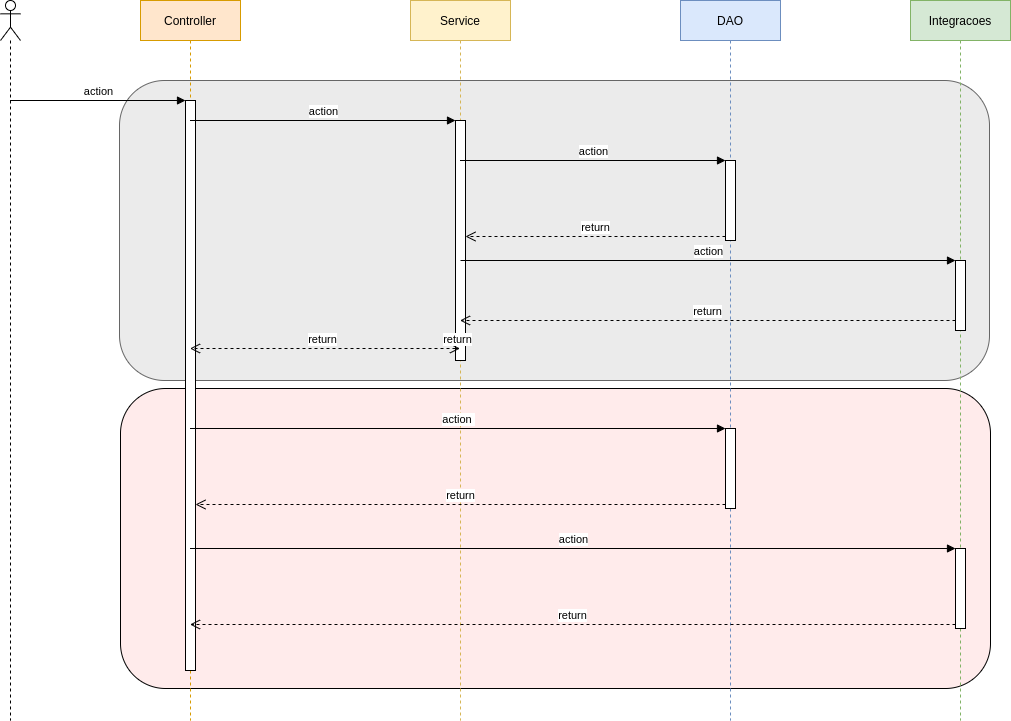

The diagram above was exported from draw.io. Its source (the exported page's mxGraphModel, read from the mxfile embedded in the PNG):
<mxGraphModel dx="1355" dy="725" grid="1" gridSize="10" guides="1" tooltips="1" connect="1" arrows="1" fold="1" page="1" pageScale="1" pageWidth="1169" pageHeight="826" background="#ffffff" math="0" shadow="0">
  <root>
    <mxCell id="0" />
    <mxCell id="1" parent="0" />
    <mxCell id="e0jOmVGvXsOyjHAMbLJH-85" value="" style="rounded=1;whiteSpace=wrap;html=1;fillColor=#EBEBEB;strokeColor=#666666;fontColor=#333333;" vertex="1" parent="1">
      <mxGeometry x="179" y="280" width="870" height="300" as="geometry" />
    </mxCell>
    <mxCell id="e0jOmVGvXsOyjHAMbLJH-81" value="" style="rounded=1;whiteSpace=wrap;html=1;fillColor=#FFEBEB;" vertex="1" parent="1">
      <mxGeometry x="180" y="588" width="870" height="300" as="geometry" />
    </mxCell>
    <mxCell id="e0jOmVGvXsOyjHAMbLJH-41" value="" style="shape=umlLifeline;participant=umlActor;perimeter=lifelinePerimeter;whiteSpace=wrap;html=1;container=1;collapsible=0;recursiveResize=0;verticalAlign=top;spacingTop=36;labelBackgroundColor=#ffffff;outlineConnect=0;" vertex="1" parent="1">
      <mxGeometry x="60" y="200" width="20" height="720" as="geometry" />
    </mxCell>
    <mxCell id="e0jOmVGvXsOyjHAMbLJH-42" value="Controller" style="shape=umlLifeline;perimeter=lifelinePerimeter;whiteSpace=wrap;html=1;container=1;collapsible=0;recursiveResize=0;outlineConnect=0;fillColor=#ffe6cc;strokeColor=#d79b00;" vertex="1" parent="1">
      <mxGeometry x="200" y="200" width="100" height="720" as="geometry" />
    </mxCell>
    <mxCell id="e0jOmVGvXsOyjHAMbLJH-46" value="" style="html=1;points=[];perimeter=orthogonalPerimeter;" vertex="1" parent="e0jOmVGvXsOyjHAMbLJH-42">
      <mxGeometry x="45" y="100" width="10" height="570" as="geometry" />
    </mxCell>
    <mxCell id="e0jOmVGvXsOyjHAMbLJH-43" value="Service" style="shape=umlLifeline;perimeter=lifelinePerimeter;whiteSpace=wrap;html=1;container=1;collapsible=0;recursiveResize=0;outlineConnect=0;fillColor=#fff2cc;strokeColor=#d6b656;" vertex="1" parent="1">
      <mxGeometry x="470" y="200" width="100" height="720" as="geometry" />
    </mxCell>
    <mxCell id="e0jOmVGvXsOyjHAMbLJH-50" value="" style="html=1;points=[];perimeter=orthogonalPerimeter;" vertex="1" parent="e0jOmVGvXsOyjHAMbLJH-43">
      <mxGeometry x="45" y="120" width="10" height="240" as="geometry" />
    </mxCell>
    <mxCell id="e0jOmVGvXsOyjHAMbLJH-69" value="return" style="html=1;verticalAlign=bottom;endArrow=open;dashed=1;endSize=8;exitX=0;exitY=0.95;" edge="1" source="e0jOmVGvXsOyjHAMbLJH-50" parent="e0jOmVGvXsOyjHAMbLJH-43" target="e0jOmVGvXsOyjHAMbLJH-43">
      <mxGeometry relative="1" as="geometry">
        <mxPoint y="366" as="targetPoint" />
      </mxGeometry>
    </mxCell>
    <mxCell id="e0jOmVGvXsOyjHAMbLJH-44" value="DAO" style="shape=umlLifeline;perimeter=lifelinePerimeter;whiteSpace=wrap;html=1;container=1;collapsible=0;recursiveResize=0;outlineConnect=0;fillColor=#dae8fc;strokeColor=#6c8ebf;" vertex="1" parent="1">
      <mxGeometry x="740" y="200" width="100" height="720" as="geometry" />
    </mxCell>
    <mxCell id="e0jOmVGvXsOyjHAMbLJH-67" value="" style="html=1;points=[];perimeter=orthogonalPerimeter;" vertex="1" parent="e0jOmVGvXsOyjHAMbLJH-44">
      <mxGeometry x="45" y="160" width="10" height="80" as="geometry" />
    </mxCell>
    <mxCell id="e0jOmVGvXsOyjHAMbLJH-71" value="" style="html=1;points=[];perimeter=orthogonalPerimeter;" vertex="1" parent="e0jOmVGvXsOyjHAMbLJH-44">
      <mxGeometry x="45" y="428" width="10" height="80" as="geometry" />
    </mxCell>
    <mxCell id="e0jOmVGvXsOyjHAMbLJH-45" value="Integracoes" style="shape=umlLifeline;perimeter=lifelinePerimeter;whiteSpace=wrap;html=1;container=1;collapsible=0;recursiveResize=0;outlineConnect=0;fillColor=#d5e8d4;strokeColor=#82b366;" vertex="1" parent="1">
      <mxGeometry x="970" y="200" width="100" height="720" as="geometry" />
    </mxCell>
    <mxCell id="e0jOmVGvXsOyjHAMbLJH-74" value="" style="html=1;points=[];perimeter=orthogonalPerimeter;" vertex="1" parent="e0jOmVGvXsOyjHAMbLJH-45">
      <mxGeometry x="45" y="548" width="10" height="80" as="geometry" />
    </mxCell>
    <mxCell id="e0jOmVGvXsOyjHAMbLJH-82" value="" style="html=1;points=[];perimeter=orthogonalPerimeter;" vertex="1" parent="e0jOmVGvXsOyjHAMbLJH-45">
      <mxGeometry x="45" y="260" width="10" height="70" as="geometry" />
    </mxCell>
    <mxCell id="e0jOmVGvXsOyjHAMbLJH-47" value="action" style="html=1;verticalAlign=bottom;endArrow=block;entryX=0;entryY=0;" edge="1" target="e0jOmVGvXsOyjHAMbLJH-46" parent="1" source="e0jOmVGvXsOyjHAMbLJH-41">
      <mxGeometry relative="1" as="geometry">
        <mxPoint x="470" y="490" as="sourcePoint" />
      </mxGeometry>
    </mxCell>
    <mxCell id="e0jOmVGvXsOyjHAMbLJH-51" value="action" style="html=1;verticalAlign=bottom;endArrow=block;entryX=0;entryY=0;" edge="1" target="e0jOmVGvXsOyjHAMbLJH-50" parent="1" source="e0jOmVGvXsOyjHAMbLJH-42">
      <mxGeometry relative="1" as="geometry">
        <mxPoint x="470" y="490" as="sourcePoint" />
      </mxGeometry>
    </mxCell>
    <mxCell id="e0jOmVGvXsOyjHAMbLJH-52" value="return" style="html=1;verticalAlign=bottom;endArrow=open;dashed=1;endSize=8;exitX=0;exitY=0.95;" edge="1" source="e0jOmVGvXsOyjHAMbLJH-50" parent="1" target="e0jOmVGvXsOyjHAMbLJH-42">
      <mxGeometry relative="1" as="geometry">
        <mxPoint x="470" y="566" as="targetPoint" />
      </mxGeometry>
    </mxCell>
    <mxCell id="e0jOmVGvXsOyjHAMbLJH-68" value="action" style="html=1;verticalAlign=bottom;endArrow=block;entryX=0;entryY=0;" edge="1" target="e0jOmVGvXsOyjHAMbLJH-67" parent="1" source="e0jOmVGvXsOyjHAMbLJH-43">
      <mxGeometry relative="1" as="geometry">
        <mxPoint x="470" y="490" as="sourcePoint" />
      </mxGeometry>
    </mxCell>
    <mxCell id="e0jOmVGvXsOyjHAMbLJH-70" value="return" style="html=1;verticalAlign=bottom;endArrow=open;dashed=1;endSize=8;exitX=0;exitY=0.95;" edge="1" parent="1" source="e0jOmVGvXsOyjHAMbLJH-67" target="e0jOmVGvXsOyjHAMbLJH-50">
      <mxGeometry relative="1" as="geometry">
        <mxPoint x="519.5" y="386" as="targetPoint" />
        <mxPoint x="785" y="386" as="sourcePoint" />
      </mxGeometry>
    </mxCell>
    <mxCell id="e0jOmVGvXsOyjHAMbLJH-72" value="action&amp;nbsp;" style="html=1;verticalAlign=bottom;endArrow=block;entryX=0;entryY=0;" edge="1" target="e0jOmVGvXsOyjHAMbLJH-71" parent="1">
      <mxGeometry relative="1" as="geometry">
        <mxPoint x="249.5" y="628" as="sourcePoint" />
      </mxGeometry>
    </mxCell>
    <mxCell id="e0jOmVGvXsOyjHAMbLJH-73" value="return" style="html=1;verticalAlign=bottom;endArrow=open;dashed=1;endSize=8;exitX=0;exitY=0.95;" edge="1" source="e0jOmVGvXsOyjHAMbLJH-71" parent="1">
      <mxGeometry relative="1" as="geometry">
        <mxPoint x="255" y="704" as="targetPoint" />
      </mxGeometry>
    </mxCell>
    <mxCell id="e0jOmVGvXsOyjHAMbLJH-75" value="action" style="html=1;verticalAlign=bottom;endArrow=block;entryX=0;entryY=0;" edge="1" target="e0jOmVGvXsOyjHAMbLJH-74" parent="1">
      <mxGeometry relative="1" as="geometry">
        <mxPoint x="249.5" y="748" as="sourcePoint" />
      </mxGeometry>
    </mxCell>
    <mxCell id="e0jOmVGvXsOyjHAMbLJH-76" value="return" style="html=1;verticalAlign=bottom;endArrow=open;dashed=1;endSize=8;exitX=0;exitY=0.95;" edge="1" source="e0jOmVGvXsOyjHAMbLJH-74" parent="1">
      <mxGeometry relative="1" as="geometry">
        <mxPoint x="249.5" y="824" as="targetPoint" />
      </mxGeometry>
    </mxCell>
    <mxCell id="e0jOmVGvXsOyjHAMbLJH-83" value="action" style="html=1;verticalAlign=bottom;endArrow=block;entryX=0;entryY=0;" edge="1" target="e0jOmVGvXsOyjHAMbLJH-82" parent="1">
      <mxGeometry relative="1" as="geometry">
        <mxPoint x="520" y="460" as="sourcePoint" />
      </mxGeometry>
    </mxCell>
    <mxCell id="e0jOmVGvXsOyjHAMbLJH-84" value="return" style="html=1;verticalAlign=bottom;endArrow=open;dashed=1;endSize=8;" edge="1" source="e0jOmVGvXsOyjHAMbLJH-82" parent="1" target="e0jOmVGvXsOyjHAMbLJH-43">
      <mxGeometry relative="1" as="geometry">
        <mxPoint x="254" y="598.9000000000001" as="targetPoint" />
        <mxPoint x="1015" y="597" as="sourcePoint" />
        <Array as="points">
          <mxPoint x="730" y="520" />
        </Array>
      </mxGeometry>
    </mxCell>
  </root>
</mxGraphModel>